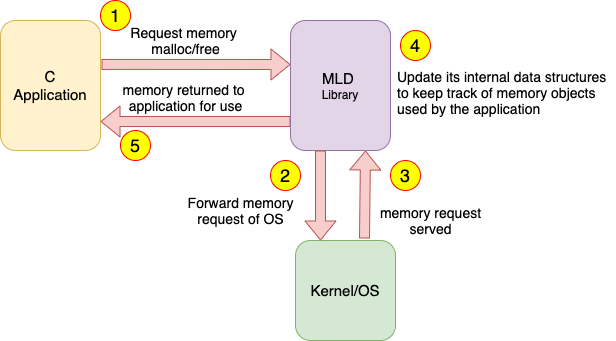

The diagram above was exported from draw.io. Its source (the exported page's mxGraphModel, read from the mxfile embedded in the PNG):
<mxGraphModel dx="786" dy="550" grid="1" gridSize="10" guides="1" tooltips="1" connect="1" arrows="1" fold="1" page="1" pageScale="1" pageWidth="850" pageHeight="1100" math="0" shadow="0">
  <root>
    <mxCell id="0" />
    <mxCell id="1" parent="0" />
    <mxCell id="ItVkQrtkzFsWS97sGcqc-1" value="&lt;font style=&quot;font-size: 15px&quot;&gt;C&lt;br&gt;Application&lt;/font&gt;" style="rounded=1;whiteSpace=wrap;html=1;fillColor=#fff2cc;strokeColor=#d6b656;" vertex="1" parent="1">
      <mxGeometry x="130" y="180" width="100" height="130" as="geometry" />
    </mxCell>
    <mxCell id="ItVkQrtkzFsWS97sGcqc-2" value="&lt;span style=&quot;font-size: 15px&quot;&gt;Kernel/OS&lt;/span&gt;" style="rounded=1;whiteSpace=wrap;html=1;fillColor=#d5e8d4;strokeColor=#82b366;" vertex="1" parent="1">
      <mxGeometry x="425" y="400" width="100" height="100" as="geometry" />
    </mxCell>
    <mxCell id="ItVkQrtkzFsWS97sGcqc-3" value="" style="shape=flexArrow;endArrow=classic;html=1;exitX=1.01;exitY=0.338;exitDx=0;exitDy=0;exitPerimeter=0;fillColor=#f8cecc;strokeColor=#b85450;" edge="1" parent="1" source="ItVkQrtkzFsWS97sGcqc-1">
      <mxGeometry width="50" height="50" relative="1" as="geometry">
        <mxPoint x="290" y="180" as="sourcePoint" />
        <mxPoint x="420" y="224" as="targetPoint" />
      </mxGeometry>
    </mxCell>
    <mxCell id="ItVkQrtkzFsWS97sGcqc-4" value="" style="shape=flexArrow;endArrow=classic;html=1;fillColor=#f8cecc;strokeColor=#b85450;width=10;endSize=6.01;" edge="1" parent="1">
      <mxGeometry width="50" height="50" relative="1" as="geometry">
        <mxPoint x="420" y="281" as="sourcePoint" />
        <mxPoint x="230" y="281" as="targetPoint" />
      </mxGeometry>
    </mxCell>
    <mxCell id="ItVkQrtkzFsWS97sGcqc-5" value="&lt;font style=&quot;font-size: 14px&quot;&gt;Request memory&amp;nbsp;&lt;br&gt;malloc/free&lt;/font&gt;" style="text;html=1;align=center;verticalAlign=middle;resizable=0;points=[];autosize=1;" vertex="1" parent="1">
      <mxGeometry x="250" y="180" width="130" height="40" as="geometry" />
    </mxCell>
    <mxCell id="ItVkQrtkzFsWS97sGcqc-6" value="&lt;span style=&quot;font-size: 14px&quot;&gt;memory returned to&amp;nbsp;&lt;br&gt;application for use&lt;br&gt;&lt;/span&gt;" style="text;html=1;align=center;verticalAlign=middle;resizable=0;points=[];autosize=1;" vertex="1" parent="1">
      <mxGeometry x="245" y="237" width="140" height="40" as="geometry" />
    </mxCell>
    <mxCell id="ItVkQrtkzFsWS97sGcqc-7" value="&lt;span style=&quot;font-size: 14px&quot;&gt;Forward memory&lt;br&gt;request of OS&lt;br&gt;&lt;/span&gt;" style="text;html=1;align=center;verticalAlign=middle;resizable=0;points=[];autosize=1;" vertex="1" parent="1">
      <mxGeometry x="310" y="350" width="120" height="40" as="geometry" />
    </mxCell>
    <mxCell id="ItVkQrtkzFsWS97sGcqc-8" value="&lt;font style=&quot;font-size: 18px&quot;&gt;1&lt;/font&gt;" style="ellipse;whiteSpace=wrap;html=1;aspect=fixed;fillColor=#FFFF00;strokeColor=#FF0000;" vertex="1" parent="1">
      <mxGeometry x="230" y="160" width="30" height="30" as="geometry" />
    </mxCell>
    <mxCell id="ItVkQrtkzFsWS97sGcqc-9" value="&lt;font style=&quot;font-size: 18px&quot;&gt;2&lt;/font&gt;" style="ellipse;whiteSpace=wrap;html=1;aspect=fixed;fillColor=#FFFF00;strokeColor=#FF0000;" vertex="1" parent="1">
      <mxGeometry x="400" y="320" width="30" height="30" as="geometry" />
    </mxCell>
    <mxCell id="ItVkQrtkzFsWS97sGcqc-10" value="&lt;font style=&quot;font-size: 18px&quot;&gt;3&lt;/font&gt;" style="ellipse;whiteSpace=wrap;html=1;aspect=fixed;fillColor=#FFFF00;strokeColor=#FF0000;" vertex="1" parent="1">
      <mxGeometry x="520" y="320" width="30" height="30" as="geometry" />
    </mxCell>
    <mxCell id="ItVkQrtkzFsWS97sGcqc-11" value="&lt;span style=&quot;font-size: 15px&quot;&gt;MLD&amp;nbsp;&lt;br&gt;&lt;/span&gt;Library" style="rounded=1;whiteSpace=wrap;html=1;fillColor=#e1d5e7;strokeColor=#9673a6;" vertex="1" parent="1">
      <mxGeometry x="420" y="180" width="100" height="130" as="geometry" />
    </mxCell>
    <mxCell id="ItVkQrtkzFsWS97sGcqc-12" value="" style="shape=flexArrow;endArrow=classic;html=1;exitX=1.01;exitY=0.338;exitDx=0;exitDy=0;exitPerimeter=0;fillColor=#f8cecc;strokeColor=#b85450;" edge="1" parent="1">
      <mxGeometry width="50" height="50" relative="1" as="geometry">
        <mxPoint x="450" y="310.00000000000006" as="sourcePoint" />
        <mxPoint x="450" y="400" as="targetPoint" />
      </mxGeometry>
    </mxCell>
    <mxCell id="ItVkQrtkzFsWS97sGcqc-13" value="" style="shape=flexArrow;endArrow=classic;html=1;fillColor=#f8cecc;strokeColor=#b85450;entryX=0.75;entryY=1;entryDx=0;entryDy=0;exitX=0.69;exitY=-0.02;exitDx=0;exitDy=0;exitPerimeter=0;" edge="1" parent="1" source="ItVkQrtkzFsWS97sGcqc-2" target="ItVkQrtkzFsWS97sGcqc-11">
      <mxGeometry width="50" height="50" relative="1" as="geometry">
        <mxPoint x="540" y="410" as="sourcePoint" />
        <mxPoint x="460" y="410" as="targetPoint" />
      </mxGeometry>
    </mxCell>
    <mxCell id="ItVkQrtkzFsWS97sGcqc-14" value="&lt;span style=&quot;font-size: 14px&quot;&gt;memory request&lt;br&gt;served&lt;br&gt;&lt;/span&gt;" style="text;html=1;align=center;verticalAlign=middle;resizable=0;points=[];autosize=1;" vertex="1" parent="1">
      <mxGeometry x="500" y="360" width="120" height="40" as="geometry" />
    </mxCell>
    <mxCell id="ItVkQrtkzFsWS97sGcqc-15" value="&lt;font style=&quot;font-size: 18px&quot;&gt;4&lt;/font&gt;" style="ellipse;whiteSpace=wrap;html=1;aspect=fixed;fillColor=#FFFF00;strokeColor=#FF0000;" vertex="1" parent="1">
      <mxGeometry x="530" y="190" width="30" height="30" as="geometry" />
    </mxCell>
    <mxCell id="ItVkQrtkzFsWS97sGcqc-16" value="&lt;font style=&quot;font-size: 18px&quot;&gt;5&lt;/font&gt;" style="ellipse;whiteSpace=wrap;html=1;aspect=fixed;fillColor=#FFFF00;strokeColor=#FF0000;" vertex="1" parent="1">
      <mxGeometry x="250" y="290" width="30" height="30" as="geometry" />
    </mxCell>
    <mxCell id="ItVkQrtkzFsWS97sGcqc-17" value="&lt;div&gt;&lt;span style=&quot;font-size: 14px&quot;&gt;Update its internal data structures&lt;/span&gt;&lt;/div&gt;&lt;div&gt;&lt;span style=&quot;font-size: 14px&quot;&gt;to keep track of memory objects&amp;nbsp;&lt;/span&gt;&lt;/div&gt;&lt;div&gt;&lt;span style=&quot;font-size: 14px&quot;&gt;used by the application&amp;nbsp;&lt;/span&gt;&lt;/div&gt;" style="text;html=1;align=left;verticalAlign=middle;resizable=0;points=[];autosize=1;" vertex="1" parent="1">
      <mxGeometry x="525" y="227" width="220" height="50" as="geometry" />
    </mxCell>
  </root>
</mxGraphModel>